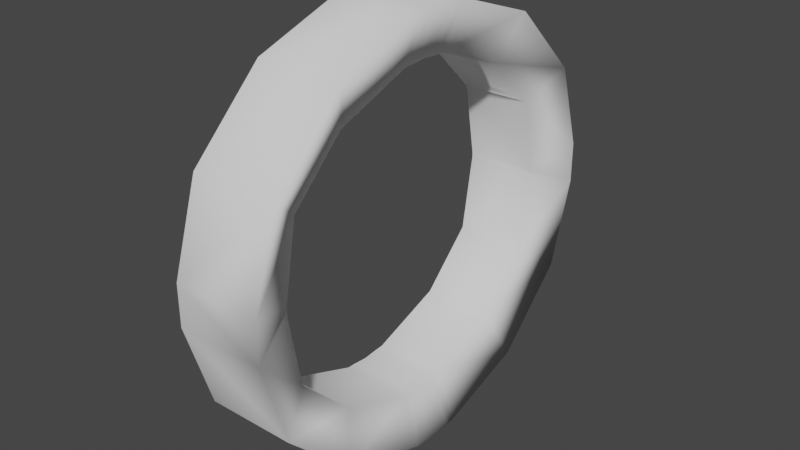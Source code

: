 # Source: window.blend  (saved by Blender 3.4.6; exported with 4.5.12 LTS)
import bpy
from mathutils import Matrix  # noqa: F401  (used for matrix-valued properties, if any)

bpy.ops.wm.read_factory_settings(use_empty=True)
scene = bpy.context.scene
scene.name = 'Scene'

# ---- collections
col_collection = bpy.data.collections.new('Collection'); scene.collection.children.link(col_collection)

# ---- world
world_world = bpy.data.worlds.new('World'); scene.world = world_world
world_world.use_nodes = True; world_world.node_tree.nodes.clear()
_N = world_world.node_tree.nodes; _L = world_world.node_tree.links
n0 = _N.new('ShaderNodeOutputWorld'); n0.name = 'World Output'; n0.location = (300, 300)
n1 = _N.new('ShaderNodeBackground'); n1.name = 'Background'; n1.location = (10, 300)
n1.inputs[0].default_value = (0.05088, 0.05088, 0.05088, 1.0)
_L.new(n1.outputs[0], n0.inputs[0])
n0.is_active_output = True
world_world.color = (0.05088, 0.05088, 0.05088)
world_world.use_sun_shadow = False
world_world.sun_shadow_jitter_overblur = 0.0

# ---- meshes
me_cube_004 = bpy.data.meshes.new('Cube.004')
me_cube_004.from_pydata([(-0.2838, 2.696, 1.326), (-0.2838, 2.587, 1.029), (0.1436, 2.587, 1.029), (0.2539, 2.696, 1.326), (-0.2838, 3.219, 1.165), (-0.2838, 3.046, 0.9479), (0.1436, 3.046, 0.9479), (0.2539, 3.219, 1.165), (-0.2838, 3.655, 0.7209), (-0.2838, 3.37, 0.6188), (0.1436, 3.37, 0.6188), (0.2539, 3.655, 0.7209), (-0.2838, 3.847, 0.1628), (-0.2838, 3.545, 0.1507), (0.1436, 3.545, 0.1507), (0.2539, 3.847, 0.1628), (-0.2838, 3.85, 0.1064), (-0.2838, 3.547, 0.09919), (0.1436, 3.547, 0.09919), (0.2539, 3.85, 0.1064), (-0.2838, 3.858, 0.0), (-0.2838, 3.556, 0.0), (0.1436, 3.556, 0.0), (0.2539, 3.858, 0.0), (-0.2838, 2.696, -1.326), (-0.2838, 2.587, -1.029), (0.1436, 2.587, -1.029), (0.2539, 2.696, -1.326), (-0.2838, 3.219, -1.165), (-0.2838, 3.046, -0.9479), (0.1436, 3.046, -0.9479), (0.2539, 3.219, -1.165), (-0.2838, 3.655, -0.7209), (-0.2838, 3.37, -0.6188), (0.1436, 3.37, -0.6188), (0.2539, 3.655, -0.7209), (-0.2838, 3.847, -0.1628), (-0.2838, 3.545, -0.1507), (0.1436, 3.545, -0.1507), (0.2539, 3.847, -0.1628), (-0.2838, 3.85, -0.1064), (-0.2838, 3.547, -0.09919), (0.1436, 3.547, -0.09919), (0.2539, 3.85, -0.1064), (-0.2838, 2.446, -1.326), (-0.2838, 2.555, -1.029), (0.1436, 2.555, -1.029), (0.2539, 2.446, -1.326), (-0.2838, 1.923, -1.165), (-0.2838, 2.096, -0.9479), (0.1436, 2.096, -0.9479), (0.2539, 1.923, -1.165), (-0.2838, 1.488, -0.7209), (-0.2838, 1.773, -0.6188), (0.1436, 1.773, -0.6188), (0.2539, 1.488, -0.7209), (-0.2838, 1.295, -0.1628), (-0.2838, 1.598, -0.1507), (0.1436, 1.598, -0.1507), (0.2539, 1.295, -0.1628), (-0.2838, 1.293, -0.1064), (-0.2838, 1.596, -0.0992), (0.1436, 1.596, -0.0992), (0.2539, 1.293, -0.1064), (-0.2838, 1.284, -1.256e-06), (-0.2838, 1.587, -1.355e-06), (0.1436, 1.587, -1.355e-06), (0.2539, 1.284, -1.256e-06), (-0.2838, 2.446, 1.326), (-0.2838, 2.555, 1.029), (0.1436, 2.555, 1.029), (0.2539, 2.446, 1.326), (-0.2838, 1.923, 1.165), (-0.2838, 2.096, 0.9479), (0.1436, 2.096, 0.9479), (0.2539, 1.923, 1.165), (-0.2838, 1.488, 0.7209), (-0.2838, 1.773, 0.6188), (0.1436, 1.773, 0.6188), (0.2539, 1.488, 0.7209), (-0.2838, 1.295, 0.1628), (-0.2838, 1.598, 0.1507), (0.1436, 1.598, 0.1507), (0.2539, 1.295, 0.1628), (-0.2838, 1.293, 0.1064), (-0.2838, 1.596, 0.09919), (0.1436, 1.596, 0.09919), (0.2539, 1.293, 0.1064)], [], [(3, 2, 6, 7), (7, 6, 10, 11), (0, 3, 7, 4), (2, 1, 5, 6), (8, 11, 15, 12), (4, 7, 11, 8), (6, 5, 9, 10), (15, 14, 18, 19), (10, 9, 13, 14), (11, 10, 14, 15), (16, 19, 23, 20), (12, 15, 19, 16), (14, 13, 17, 18), (18, 17, 21, 22), (19, 18, 22, 23), (27, 31, 30, 26), (31, 35, 34, 30), (24, 28, 31, 27), (26, 30, 29, 25), (32, 36, 39, 35), (28, 32, 35, 31), (30, 34, 33, 29), (39, 43, 42, 38), (34, 38, 37, 33), (35, 39, 38, 34), (40, 20, 23, 43), (36, 40, 43, 39), (38, 42, 41, 37), (42, 22, 21, 41), (43, 23, 22, 42), (47, 46, 50, 51), (51, 50, 54, 55), (44, 47, 51, 48), (46, 45, 49, 50), (52, 55, 59, 56), (48, 51, 55, 52), (50, 49, 53, 54), (59, 58, 62, 63), (54, 53, 57, 58), (55, 54, 58, 59), (60, 63, 67, 64), (56, 59, 63, 60), (58, 57, 61, 62), (62, 61, 65, 66), (63, 62, 66, 67), (71, 75, 74, 70), (75, 79, 78, 74), (68, 72, 75, 71), (70, 74, 73, 69), (76, 80, 83, 79), (72, 76, 79, 75), (74, 78, 77, 73), (83, 87, 86, 82), (78, 82, 81, 77), (79, 83, 82, 78), (84, 64, 67, 87), (80, 84, 87, 83), (82, 86, 85, 81), (86, 66, 65, 85), (87, 67, 66, 86), (27, 47, 44, 24), (27, 26, 46, 47), (3, 71, 70, 2), (26, 25, 45, 46), (3, 0, 68, 71), (2, 70, 69, 1)])
me_cube_004.polygons.foreach_set('use_smooth', [True] * 66)
_uv = me_cube_004.uv_layers.new(name='UVMap')
_uv.uv.foreach_set('vector', [0.625, 0.75, 0.625, 0.5, 0.625, 0.5, 0.625, 0.75, 0.625, 0.75, 0.625, 0.5, 0.625, 0.5, 0.625, 0.75, 0.625, 1.0, 0.625, 0.75, 0.625, 0.75, 0.625, 1.0, 0.625, 0.5, 0.625, 0.25, 0.625, 0.25, 0.625, 0.5, 0.625, 1.0, 0.625, 0.75, 0.625, 0.75, 0.625, 1.0, 0.625, 1.0, 0.625, 0.75, 0.625, 0.75, 0.625, 1.0, 0.625, 0.5, 0.625, 0.25, 0.625, 0.25, 0.625, 0.5, 0.625, 0.75, 0.625, 0.5, 0.625, 0.5, 0.625, 0.75, 0.625, 0.5, 0.625, 0.25, 0.625, 0.25, 0.625, 0.5, 0.625, 0.75, 0.625, 0.5, 0.625, 0.5, 0.625, 0.75, 0.625, 1.0, 0.625, 0.75, 0.625, 0.75, 0.625, 1.0, 0.625, 1.0, 0.625, 0.75, 0.625, 0.75, 0.625, 1.0, 0.625, 0.5, 0.625, 0.25, 0.625, 0.25, 0.625, 0.5, 0.625, 0.5, 0.625, 0.25, 0.625, 0.25, 0.625, 0.5, 0.625, 0.75, 0.625, 0.5, 0.625, 0.5, 0.625, 0.75, 0.625, 0.75, 0.625, 0.75, 0.625, 0.5, 0.625, 0.5, 0.625, 0.75, 0.625, 0.75, 0.625, 0.5, 0.625, 0.5, 0.625, 1.0, 0.625, 1.0, 0.625, 0.75, 0.625, 0.75, 0.625, 0.5, 0.625, 0.5, 0.625, 0.25, 0.625, 0.25, 0.625, 1.0, 0.625, 1.0, 0.625, 0.75, 0.625, 0.75, 0.625, 1.0, 0.625, 1.0, 0.625, 0.75, 0.625, 0.75, 0.625, 0.5, 0.625, 0.5, 0.625, 0.25, 0.625, 0.25, 0.625, 0.75, 0.625, 0.75, 0.625, 0.5, 0.625, 0.5, 0.625, 0.5, 0.625, 0.5, 0.625, 0.25, 0.625, 0.25, 0.625, 0.75, 0.625, 0.75, 0.625, 0.5, 0.625, 0.5, 0.625, 1.0, 0.625, 1.0, 0.625, 0.75, 0.625, 0.75, 0.625, 1.0, 0.625, 1.0, 0.625, 0.75, 0.625, 0.75, 0.625, 0.5, 0.625, 0.5, 0.625, 0.25, 0.625, 0.25, 0.625, 0.5, 0.625, 0.5, 0.625, 0.25, 0.625, 0.25, 0.625, 0.75, 0.625, 0.75, 0.625, 0.5, 0.625, 0.5, 0.625, 0.75, 0.625, 0.5, 0.625, 0.5, 0.625, 0.75, 0.625, 0.75, 0.625, 0.5, 0.625, 0.5, 0.625, 0.75, 0.625, 1.0, 0.625, 0.75, 0.625, 0.75, 0.625, 1.0, 0.625, 0.5, 0.625, 0.25, 0.625, 0.25, 0.625, 0.5, 0.625, 1.0, 0.625, 0.75, 0.625, 0.75, 0.625, 1.0, 0.625, 1.0, 0.625, 0.75, 0.625, 0.75, 0.625, 1.0, 0.625, 0.5, 0.625, 0.25, 0.625, 0.25, 0.625, 0.5, 0.625, 0.75, 0.625, 0.5, 0.625, 0.5, 0.625, 0.75, 0.625, 0.5, 0.625, 0.25, 0.625, 0.25, 0.625, 0.5, 0.625, 0.75, 0.625, 0.5, 0.625, 0.5, 0.625, 0.75, 0.625, 1.0, 0.625, 0.75, 0.625, 0.75, 0.625, 1.0, 0.625, 1.0, 0.625, 0.75, 0.625, 0.75, 0.625, 1.0, 0.625, 0.5, 0.625, 0.25, 0.625, 0.25, 0.625, 0.5, 0.625, 0.5, 0.625, 0.25, 0.625, 0.25, 0.625, 0.5, 0.625, 0.75, 0.625, 0.5, 0.625, 0.5, 0.625, 0.75, 0.625, 0.75, 0.625, 0.75, 0.625, 0.5, 0.625, 0.5, 0.625, 0.75, 0.625, 0.75, 0.625, 0.5, 0.625, 0.5, 0.625, 1.0, 0.625, 1.0, 0.625, 0.75, 0.625, 0.75, 0.625, 0.5, 0.625, 0.5, 0.625, 0.25, 0.625, 0.25, 0.625, 1.0, 0.625, 1.0, 0.625, 0.75, 0.625, 0.75, 0.625, 1.0, 0.625, 1.0, 0.625, 0.75, 0.625, 0.75, 0.625, 0.5, 0.625, 0.5, 0.625, 0.25, 0.625, 0.25, 0.625, 0.75, 0.625, 0.75, 0.625, 0.5, 0.625, 0.5, 0.625, 0.5, 0.625, 0.5, 0.625, 0.25, 0.625, 0.25, 0.625, 0.75, 0.625, 0.75, 0.625, 0.5, 0.625, 0.5, 0.625, 1.0, 0.625, 1.0, 0.625, 0.75, 0.625, 0.75, 0.625, 1.0, 0.625, 1.0, 0.625, 0.75, 0.625, 0.75, 0.625, 0.5, 0.625, 0.5, 0.625, 0.25, 0.625, 0.25, 0.625, 0.5, 0.625, 0.5, 0.625, 0.25, 0.625, 0.25, 0.625, 0.75, 0.625, 0.75, 0.625, 0.5, 0.625, 0.5, 0.625, 0.75, 0.625, 0.75, 0.625, 1.0, 0.625, 1.0, 0.625, 0.75, 0.625, 0.5, 0.625, 0.5, 0.625, 0.75, 0.625, 0.75, 0.625, 0.75, 0.625, 0.5, 0.625, 0.5, 0.625, 0.5, 0.625, 0.25, 0.625, 0.25, 0.625, 0.5, 0.625, 0.75, 0.625, 1.0, 0.625, 1.0, 0.625, 0.75, 0.625, 0.5, 0.625, 0.5, 0.625, 0.25, 0.625, 0.25])
me_cube_004.update()
me_cube_004.normals_split_custom_set([tuple(v) for v in zip(*[iter([0.9761, -0.1573, 0.15, 0.6983, 0.01731, -0.7156, 0.4962, -0.3713, -0.7848, 0.5366, 0.4172, 0.7335, 0.5366, 0.4172, 0.7335, 0.4962, -0.3713, -0.7848, 0.5545, -0.7003, -0.4497, 0.7372, 0.5739, 0.3566, -0.1475, 0.06231, 0.9871, 0.9761, -0.1573, 0.15, 0.5366, 0.4172, 0.7335, 0.0, 0.4745, 0.8802, 0.6983, 0.01731, -0.7156, 0.0, 0.0006109, -1.0, 0.0, -0.3926, -0.9197, 0.4962, -0.3713, -0.7848, 0.0, 0.8381, 0.5456, 0.7372, 0.5739, 0.3566, 0.7977, 0.5926, 0.1118, 0.0, 0.9822, 0.188, 0.0, 0.4745, 0.8802, 0.5366, 0.4172, 0.7335, 0.7372, 0.5739, 0.3566, 0.0, 0.8381, 0.5456, 0.4962, -0.3713, -0.7848, 0.0, -0.3926, -0.9197, 0.0, -0.8319, -0.5549, 0.5545, -0.7003, -0.4497, 0.7977, 0.5926, 0.1118, 0.582, -0.7969, -0.1621, 0.5712, -0.8191, -0.0528, 0.821, 0.5698, 0.0346, 0.5545, -0.7003, -0.4497, 0.0, -0.8319, -0.5549, 0.0, -0.9794, -0.2018, 0.582, -0.7969, -0.1621, 0.7372, 0.5739, 0.3566, 0.5545, -0.7003, -0.4497, 0.582, -0.7969, -0.1621, 0.7977, 0.5926, 0.1118, 0.0, 0.9981, 0.06129, 0.821, 0.5698, 0.0346, 0.8103, 0.5861, -5.466e-06, 0.0, 1.0, 0.0, 0.0, 0.9822, 0.188, 0.7977, 0.5926, 0.1118, 0.821, 0.5698, 0.0346, 0.0, 0.9981, 0.06129, 0.582, -0.7969, -0.1621, 0.0, -0.9794, -0.2018, 0.0, -0.9979, -0.06467, 0.5712, -0.8191, -0.0528, 0.5712, -0.8191, -0.0528, 0.0, -0.9979, -0.06467, 0.0, -1.0, 0.0, 0.5805, -0.8143, 4.994e-07, 0.821, 0.5698, 0.0346, 0.5712, -0.8191, -0.0528, 0.5805, -0.8143, 4.994e-07, 0.8103, 0.5861, -5.466e-06, 0.7023, 0.5981, -0.3861, 0.5366, 0.4172, -0.7335, 0.4962, -0.3713, 0.7848, 0.671, -0.1925, 0.716, 0.5366, 0.4172, -0.7335, 0.7372, 0.5739, -0.3566, 0.5545, -0.7003, 0.4497, 0.4962, -0.3713, 0.7848, -0.1475, 0.06232, -0.9871, -4.589e-09, 0.4745, -0.8802, 0.5366, 0.4172, -0.7335, 0.7023, 0.5981, -0.3861, 0.671, -0.1925, 0.716, 0.4962, -0.3713, 0.7848, -7.066e-09, -0.3926, 0.9197, -5.753e-07, 0.0005599, 1.0, 8.037e-06, 0.8381, -0.5456, -2.849e-10, 0.9822, -0.188, 0.7977, 0.5926, -0.1118, 0.7372, 0.5739, -0.3566, -4.589e-09, 0.4745, -0.8802, 8.037e-06, 0.8381, -0.5456, 0.7372, 0.5739, -0.3566, 0.5366, 0.4172, -0.7335, 0.4962, -0.3713, 0.7848, 0.5545, -0.7003, 0.4497, 1.038e-05, -0.8319, 0.5549, -7.066e-09, -0.3926, 0.9197, 0.7977, 0.5926, -0.1118, 0.821, 0.5698, -0.0346, 0.5712, -0.8191, 0.0528, 0.582, -0.7969, 0.1621, 0.5545, -0.7003, 0.4497, 0.582, -0.7969, 0.1621, -3.635e-10, -0.9794, 0.2018, 1.038e-05, -0.8319, 0.5549, 0.7372, 0.5739, -0.3566, 0.7977, 0.5926, -0.1118, 0.582, -0.7969, 0.1621, 0.5545, -0.7003, 0.4497, 0.0, 0.9981, -0.06129, 0.0, 1.0, 0.0, 0.8103, 0.5861, -5.466e-06, 0.821, 0.5698, -0.0346, -2.849e-10, 0.9822, -0.188, 0.0, 0.9981, -0.06129, 0.821, 0.5698, -0.0346, 0.7977, 0.5926, -0.1118, 0.582, -0.7969, 0.1621, 0.5712, -0.8191, 0.0528, 0.0, -0.9979, 0.06467, -3.635e-10, -0.9794, 0.2018, 0.5712, -0.8191, 0.0528, 0.5805, -0.8143, 4.994e-07, 0.0, -1.0, 0.0, 0.0, -0.9979, 0.06467, 0.821, 0.5698, -0.0346, 0.8103, 0.5861, -5.466e-06, 0.5805, -0.8143, 4.994e-07, 0.5712, -0.8191, 0.0528, 0.9761, 0.1573, -0.15, 0.6983, -0.01731, 0.7156, 0.4962, 0.3713, 0.7848, 0.5366, -0.4172, -0.7335, 0.5366, -0.4172, -0.7335, 0.4962, 0.3713, 0.7848, 0.5545, 0.7003, 0.4497, 0.7372, -0.5739, -0.3566, -0.1475, -0.06231, -0.9871, 0.9761, 0.1573, -0.15, 0.5366, -0.4172, -0.7335, 0.0, -0.4745, -0.8802, 0.6983, -0.01731, 0.7156, 0.0, -0.0006147, 1.0, 0.0, 0.3926, 0.9197, 0.4962, 0.3713, 0.7848, 0.0, -0.8381, -0.5456, 0.7372, -0.5739, -0.3566, 0.7977, -0.5926, -0.1118, 0.0, -0.9822, -0.188, 0.0, -0.4745, -0.8802, 0.5366, -0.4172, -0.7335, 0.7372, -0.5739, -0.3566, 0.0, -0.8381, -0.5456, 0.4962, 0.3713, 0.7848, 0.0, 0.3926, 0.9197, 0.0, 0.8319, 0.5549, 0.5545, 0.7003, 0.4497, 0.7977, -0.5926, -0.1118, 0.582, 0.7969, 0.1621, 0.5712, 0.8191, 0.0528, 0.821, -0.5698, -0.0346, 0.5545, 0.7003, 0.4497, 0.0, 0.8319, 0.5549, 0.0, 0.9794, 0.2018, 0.582, 0.7969, 0.1621, 0.7372, -0.5739, -0.3566, 0.5545, 0.7003, 0.4497, 0.582, 0.7969, 0.1621, 0.7977, -0.5926, -0.1118, 0.0, -0.9981, -0.06129, 0.821, -0.5698, -0.0346, 0.8103, -0.5861, 5.462e-06, 0.0, -1.0, 0.0, 0.0, -0.9822, -0.188, 0.7977, -0.5926, -0.1118, 0.821, -0.5698, -0.0346, 0.0, -0.9981, -0.06129, 0.582, 0.7969, 0.1621, 0.0, 0.9794, 0.2018, 0.0, 0.9979, 0.06467, 0.5712, 0.8191, 0.0528, 0.5712, 0.8191, 0.0528, 0.0, 0.9979, 0.06467, 0.0, 1.0, 0.0, 0.5805, 0.8143, -4.966e-07, 0.821, -0.5698, -0.0346, 0.5712, 0.8191, 0.0528, 0.5805, 0.8143, -4.966e-07, 0.8103, -0.5861, 5.462e-06, 0.7023, -0.5981, 0.3861, 0.5366, -0.4172, 0.7335, 0.4962, 0.3713, -0.7848, 0.671, 0.1925, -0.716, 0.5366, -0.4172, 0.7335, 0.7372, -0.5739, 0.3566, 0.5545, 0.7003, -0.4497, 0.4962, 0.3713, -0.7848, -0.1475, -0.06232, 0.9871, 2.561e-05, -0.4745, 0.8802, 0.5366, -0.4172, 0.7335, 0.7023, -0.5981, 0.3861, 0.671, 0.1925, -0.716, 0.4962, 0.3713, -0.7848, -7.066e-09, 0.3926, -0.9197, 5.907e-07, -0.0005641, -1.0, 8.037e-06, -0.8381, 0.5456, -2.849e-10, -0.9822, 0.188, 0.7977, -0.5926, 0.1118, 0.7372, -0.5739, 0.3566, 2.561e-05, -0.4745, 0.8802, 8.037e-06, -0.8381, 0.5456, 0.7372, -0.5739, 0.3566, 0.5366, -0.4172, 0.7335, 0.4962, 0.3713, -0.7848, 0.5545, 0.7003, -0.4497, -1.86e-09, 0.8319, -0.5549, -7.066e-09, 0.3926, -0.9197, 0.7977, -0.5926, 0.1118, 0.821, -0.5698, 0.0346, 0.5712, 0.8191, -0.0528, 0.582, 0.7969, -0.1621, 0.5545, 0.7003, -0.4497, 0.582, 0.7969, -0.1621, -3.635e-10, 0.9794, -0.2018, -1.86e-09, 0.8319, -0.5549, 0.7372, -0.5739, 0.3566, 0.7977, -0.5926, 0.1118, 0.582, 0.7969, -0.1621, 0.5545, 0.7003, -0.4497, 0.0, -0.9981, 0.06129, 0.0, -1.0, 0.0, 0.8103, -0.5861, 5.462e-06, 0.821, -0.5698, 0.0346, -2.849e-10, -0.9822, 0.188, 0.0, -0.9981, 0.06129, 0.821, -0.5698, 0.0346, 0.7977, -0.5926, 0.1118, 0.582, 0.7969, -0.1621, 0.5712, 0.8191, -0.0528, 0.0, 0.9979, -0.06467, -3.635e-10, 0.9794, -0.2018, 0.5712, 0.8191, -0.0528, 0.5805, 0.8143, -4.966e-07, 0.0, 1.0, 0.0, 0.0, 0.9979, -0.06467, 0.821, -0.5698, 0.0346, 0.8103, -0.5861, 5.462e-06, 0.5805, 0.8143, -4.966e-07, 0.5712, 0.8191, -0.0528, 0.7023, 0.5981, -0.3861, 0.9761, 0.1573, -0.15, -0.1475, -0.06231, -0.9871, -0.1475, 0.06232, -0.9871, 0.7023, 0.5981, -0.3861, 0.671, -0.1925, 0.716, 0.6983, -0.01731, 0.7156, 0.9761, 0.1573, -0.15, 0.9761, -0.1573, 0.15, 0.7023, -0.5981, 0.3861, 0.671, 0.1925, -0.716, 0.6983, 0.01731, -0.7156, 0.671, -0.1925, 0.716, -5.753e-07, 0.0005599, 1.0, 0.0, -0.0006147, 1.0, 0.6983, -0.01731, 0.7156, 0.9761, -0.1573, 0.15, -0.1475, 0.06231, 0.9871, -0.1475, -0.06232, 0.9871, 0.7023, -0.5981, 0.3861, 0.6983, 0.01731, -0.7156, 0.671, 0.1925, -0.716, 5.907e-07, -0.0005641, -1.0, 0.0, 0.0006109, -1.0])] * 3)])

# ---- objects
ob_cube_003 = bpy.data.objects.new('Cube.003', me_cube_004)

# ---- transforms, parenting, visibility, modifiers, constraints
ob_cube_003.location = (0.00617, -2.557e-07, 0.6866)
ob_cube_003.rotation_euler = (4.712, -0.0, 0.0)
ob_cube_003.scale = (0.2629, 0.2629, 0.2629)

# ---- collection membership
col_collection.objects.link(ob_cube_003)

# ---- scene / render settings (as saved in the file)
scene.frame_start = 1; scene.frame_end = 250; scene.frame_set(1)
scene.render.engine = 'BLENDER_EEVEE_NEXT'
scene.cycles.sampling_pattern = 'TABULATED_SOBOL'
scene.cycles.use_light_tree = False
scene.view_settings.view_transform = 'Filmic'
bpy.context.view_layer.update()

# ---- added for rendering (the .blend has no active camera and no usable light): camera, sun
cam_auto = bpy.data.cameras.new('AutoCamera')
cam_auto.lens = 50.0
cam_auto.sensor_width = 36.0
cam_auto.clip_end = 1000.0
ob_auto_camera = bpy.data.objects.new('AutoCamera', cam_auto)
scene.collection.objects.link(ob_auto_camera)
ob_auto_camera.location = (0.910957, -1.09047, 0.73751)
ob_auto_camera.rotation_euler = (1.09748, -7.21219e-08, 0.694738)
scene.camera = ob_auto_camera
light_auto_sun = bpy.data.lights.new('AutoSun', 'SUN')
light_auto_sun.energy = 3.0
light_auto_sun.angle = 0.0523599
ob_auto_sun = bpy.data.objects.new('AutoSun', light_auto_sun)
scene.collection.objects.link(ob_auto_sun)
ob_auto_sun.rotation_euler = (0.872665, 0.174533, 0.523599)
bpy.context.view_layer.update()
